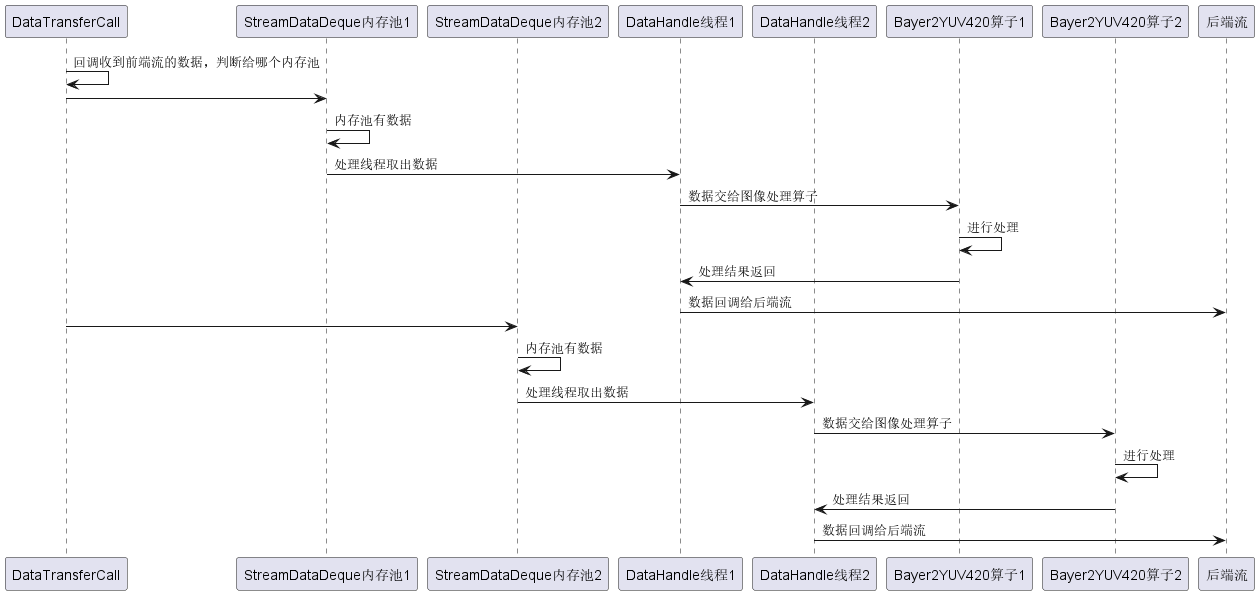

The diagram above was rendered by PlantUML. Its source (embedded in the PNG):
@startuml

participant DataTransferCall
participant StreamDataDeque内存池1
participant StreamDataDeque内存池2
participant DataHandle线程1
participant DataHandle线程2
participant Bayer2YUV420算子1
participant Bayer2YUV420算子2
participant 后端流

DataTransferCall -> DataTransferCall : 回调收到前端流的数据，判断给哪个内存池
DataTransferCall -> StreamDataDeque内存池1

StreamDataDeque内存池1 -> StreamDataDeque内存池1 : 内存池有数据
StreamDataDeque内存池1 -> DataHandle线程1 : 处理线程取出数据

DataHandle线程1 -> Bayer2YUV420算子1 : 数据交给图像处理算子
Bayer2YUV420算子1 -> Bayer2YUV420算子1 : 进行处理
Bayer2YUV420算子1 -> DataHandle线程1 : 处理结果返回
DataHandle线程1 -> 后端流 : 数据回调给后端流


DataTransferCall -> StreamDataDeque内存池2
StreamDataDeque内存池2 -> StreamDataDeque内存池2 : 内存池有数据
StreamDataDeque内存池2 -> DataHandle线程2 : 处理线程取出数据
DataHandle线程2 -> Bayer2YUV420算子2 : 数据交给图像处理算子
Bayer2YUV420算子2 -> Bayer2YUV420算子2 : 进行处理
Bayer2YUV420算子2 -> DataHandle线程2 : 处理结果返回
DataHandle线程2 -> 后端流 : 数据回调给后端流


@enduml